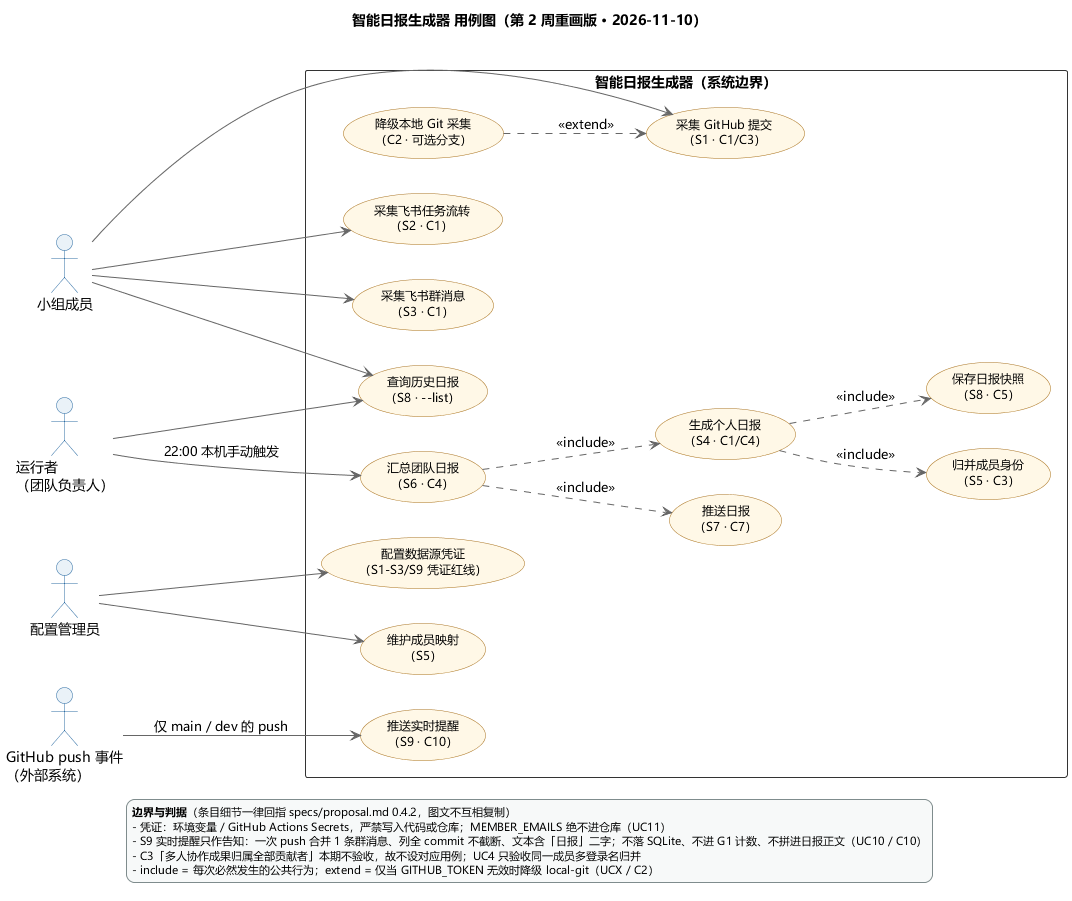

The diagram above was rendered by PlantUML. Its source (embedded in the PNG):
@startuml 智能日报生成器-用例图
' ============================================================
' 智能日报生成器 · 用例图（2026-11-10 重画版，需求分析师：方赫）
' 事实源：specs/proposal.md 0.4.2 的 S1-S9 / C1-C10
' 红队自检（附录 A）：
'   1) 用例名一律「动词 + 名词」；
'   2) include = 必然发生的公共行为，extend = 有触发条件的可选分支；
'   3) 每个用例都能追溯到 proposal 范围条目，无孤立用例。
' 与旧图的差异：
'   - 删除「归属协作成果」：C3 明确「多人协作成果归属全部贡献者」本期不验收，属范围蔓延；
'   - 新增「推送实时提醒」(S9/C10)、「保存日报快照」(S8/C5)、「归并成员身份」(S5/C3)；
'   - 新增外部系统参与者 GitHub push 事件（S9 由 Actions 事件驱动，非人触发）；
'   - 新增 extend 分支「降级本地 Git 采集」(C2)。
' ============================================================
title 智能日报生成器 用例图（第 2 周重画版 · 2026-11-10）
left to right direction
skinparam defaultFontName "Microsoft YaHei"
skinparam packageStyle rectangle
skinparam shadowing false
skinparam usecase {
  BackgroundColor #FFF8E7
  BorderColor #A9711B
  ArrowColor #666666
  FontSize 12
}
skinparam actor {
  BackgroundColor #EAF2F8
  BorderColor #2E6DA4
}
skinparam rectangle {
  BorderColor #333333
  FontSize 14
}
skinparam legend {
  BackgroundColor #F7F9F9
  BorderColor #7F8C8D
  FontSize 11
}

actor "小组成员" as Member
actor "运行者\n（团队负责人）" as Operator
actor "配置管理员" as Admin
actor "GitHub push 事件\n（外部系统）" as GH

rectangle "智能日报生成器（系统边界）" {
  usecase "采集 GitHub 提交\n（S1 · C1/C3）" as UC1
  usecase "降级本地 Git 采集\n（C2 · 可选分支）" as UCX
  usecase "采集飞书任务流转\n（S2 · C1）" as UC2
  usecase "采集飞书群消息\n（S3 · C1）" as UC3
  usecase "查询历史日报\n（S8 · --list）" as UC8
  usecase "生成个人日报\n（S4 · C1/C4）" as UC5
  usecase "归并成员身份\n（S5 · C3）" as UC4
  usecase "保存日报快照\n（S8 · C5）" as UC7
  usecase "汇总团队日报\n（S6 · C4）" as UC6
  usecase "推送日报\n（S7 · C7）" as UC9
  usecase "推送实时提醒\n（S9 · C10）" as UC10
  usecase "配置数据源凭证\n（S1-S3/S9 凭证红线）" as UC11
  usecase "维护成员映射\n（S5）" as UC12
}

' ---- 参与者关联 ----
Member --> UC1
Member --> UC2
Member --> UC3
Member --> UC8
Operator --> UC6 : 22:00 本机手动触发
Operator --> UC8
Admin --> UC11
Admin --> UC12
GH --> UC10 : 仅 main / dev 的 push

' ---- include：必然发生 ----
UC5 ..> UC4 : <<include>>
UC5 ..> UC7 : <<include>>
UC6 ..> UC5 : <<include>>
UC6 ..> UC9 : <<include>>

' ---- extend：满足触发条件才发生 ----
UCX ..> UC1 : <<extend>>

legend bottom
  <b>边界与判据</b>（条目细节一律回指 specs/proposal.md 0.4.2，图文不互相复制）
  - 凭证：环境变量 / GitHub Actions Secrets，严禁写入代码或仓库；MEMBER_EMAILS 绝不进仓库（UC11）
  - S9 实时提醒只作告知：一次 push 合并 1 条群消息、列全 commit 不截断、文本含「日报」二字；不落 SQLite、不进 G1 计数、不拼进日报正文（UC10 / C10）
  - C3「多人协作成果归属全部贡献者」本期不验收，故不设对应用例；UC4 只验收同一成员多登录名归并
  - include = 每次必然发生的公共行为；extend = 仅当 GITHUB_TOKEN 无效时降级 local-git（UCX / C2）
endlegend

@enduml